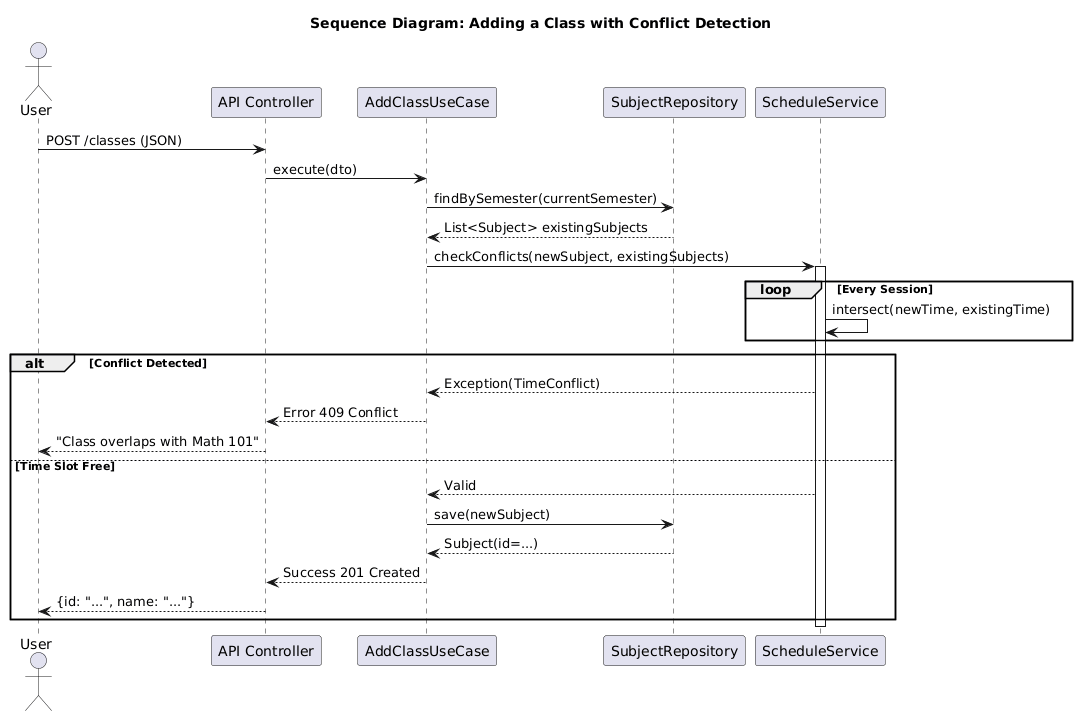

The diagram above was rendered by PlantUML. Its source (embedded in the PNG):
@startuml AddClassSequence
title Sequence Diagram: Adding a Class with Conflict Detection

actor User
participant API as "API Controller"
participant UC as "AddClassUseCase"
participant Repo as "SubjectRepository"
participant Domain as "ScheduleService"

User -> API: POST /classes (JSON)
API -> UC: execute(dto)

UC -> Repo: findBySemester(currentSemester)
Repo --> UC: List<Subject> existingSubjects

UC -> Domain: checkConflicts(newSubject, existingSubjects)
activate Domain
loop Every Session
    Domain -> Domain: intersect(newTime, existingTime)
end

alt Conflict Detected
    Domain --> UC: Exception(TimeConflict)
    UC --> API: Error 409 Conflict
    API --> User: "Class overlaps with Math 101"
else Time Slot Free
    Domain --> UC: Valid
    
    UC -> Repo: save(newSubject)
    Repo --> UC: Subject(id=...)
    UC --> API: Success 201 Created
    API --> User: {id: "...", name: "..."}
end
deactivate Domain
@enduml